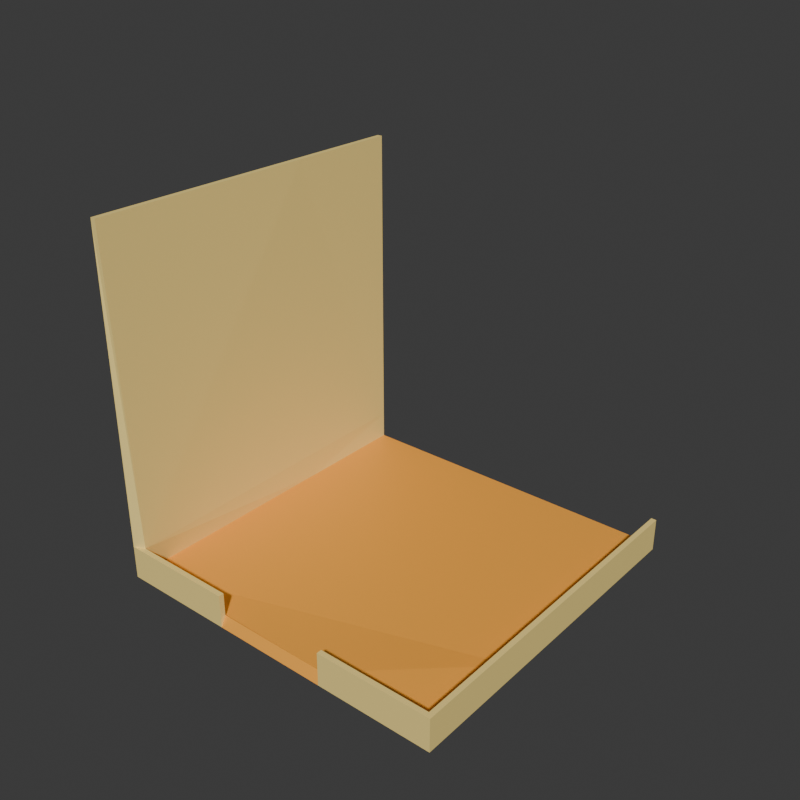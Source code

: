 # Source: room_layout2.blend  (saved by Blender 4.2.66; exported with 4.5.12 LTS)
import bpy
from mathutils import Matrix  # noqa: F401  (used for matrix-valued properties, if any)

bpy.ops.wm.read_factory_settings(use_empty=True)
scene = bpy.context.scene
scene.name = 'Scene'

# ---- collections
col_collection = bpy.data.collections.new('Collection'); scene.collection.children.link(col_collection)

# ---- materials (node trees are filled in below, after node groups)
mat_yellow = bpy.data.materials.new('yellow')
mat_yellow.alpha_threshold = 0.0
mat_yellow.use_transparent_shadow = False
mat_yellow.roughness = 0.5
mat_yellow.line_color = (0.0, 0.0, 0.0, 1.0)
mat_dark_yellow = bpy.data.materials.new('dark yellow')

# ---- material node trees
mat_yellow.use_nodes = True; mat_yellow.node_tree.nodes.clear()
_N = mat_yellow.node_tree.nodes; _L = mat_yellow.node_tree.links
n0 = _N.new('ShaderNodeOutputMaterial'); n0.name = 'Material Output'; n0.location = (300, 300)
n1 = _N.new('ShaderNodeBsdfPrincipled'); n1.name = 'Principled BSDF'; n1.location = (10, 300)
n1.inputs[0].default_value = (1.0, 0.7758, 0.2582, 1.0)
n1.inputs[3].default_value = 1.45
_L.new(n1.outputs[0], n0.inputs[0])
n0.is_active_output = True
mat_dark_yellow.use_nodes = True; mat_dark_yellow.node_tree.nodes.clear()
_N = mat_dark_yellow.node_tree.nodes; _L = mat_dark_yellow.node_tree.links
n0 = _N.new('ShaderNodeBsdfPrincipled'); n0.name = 'Principled BSDF'; n0.location = (10, 300)
n0.inputs[0].default_value = (1.0, 0.4233, 0.05448, 1.0)
n1 = _N.new('ShaderNodeOutputMaterial'); n1.name = 'Material Output'; n1.location = (300, 300)
_L.new(n0.outputs[0], n1.inputs[0])
n1.is_active_output = True

# ---- world
world_world = bpy.data.worlds.new('World'); scene.world = world_world
world_world.use_nodes = True; world_world.node_tree.nodes.clear()
_N = world_world.node_tree.nodes; _L = world_world.node_tree.links
n0 = _N.new('ShaderNodeOutputWorld'); n0.name = 'World Output'; n0.location = (300, 300)
n1 = _N.new('ShaderNodeBackground'); n1.name = 'Background'; n1.location = (10, 300)
n1.inputs[0].default_value = (0.05088, 0.05088, 0.05088, 1.0)
_L.new(n1.outputs[0], n0.inputs[0])
n0.is_active_output = True
world_world.color = (0.05088, 0.05088, 0.05088)
world_world.sun_shadow_jitter_overblur = 0.0

# ---- meshes
me_cube_003 = bpy.data.meshes.new('Cube.003')
me_cube_003.from_pydata([(-1.0, -1.0, -1.0), (-1.0, 1.0, -1.0), (-1.0, 1.0, 1.0), (1.0, -1.0, -1.0), (1.0, 1.0, -1.0), (1.0, 1.0, 1.0), (-1.0, -1.0, -0.8077), (-1.0, 1.0, -0.8077), (1.0, 1.0, -0.8077), (1.0, -1.0, -0.8077), (-1.0, 0.3333, -1.0), (-1.0, -0.3333, -1.0), (1.0, -0.3333, -1.0), (1.0, 0.3333, -1.0), (-1.0, -0.3333, -0.8077), (-1.0, 0.3333, -0.8077), (0.3333, 1.0, -1.0), (-0.3333, 1.0, -1.0), (-0.3333, 1.0, 1.0), (0.3333, 1.0, 1.0), (-0.3333, -1.0, -1.0), (0.3333, -1.0, -1.0), (0.3333, -1.0, -0.8077), (-0.3333, -1.0, -0.8077)], [], [(10, 15, 7, 1), (0, 6, 14, 11), (12, 3, 21, 20, 0, 11, 10, 1, 17, 16, 4, 13), (19, 5, 8, 4, 16, 17, 1, 7, 2, 18), (23, 6, 0, 20, 21, 3, 9, 22)])
me_cube_003.polygons.foreach_set('material_index', [0, 0, 1, 0, 0])
_uv = me_cube_003.uv_layers.new(name='UVMap')
_uv.uv.foreach_set('vector', [0.375, 0.1667, 0.399, 0.1667, 0.399, 0.25, 0.375, 0.25, 0.375, 0.0, 0.399, 0.0, 0.399, 0.08333, 0.375, 0.08333, 0.375, 0.6667, 0.375, 0.75, 0.375, 0.8333, 0.375, 0.9167, 0.375, 1.0, 0.375, 0.08333, 0.375, 0.1667, 0.375, 0.25, 0.375, 0.3333, 0.375, 0.4167, 0.375, 0.5, 0.375, 0.5833, 0.625, 0.4167, 0.625, 0.5, 0.399, 0.5, 0.375, 0.5, 0.375, 0.4167, 0.375, 0.3333, 0.375, 0.25, 0.399, 0.25, 0.625, 0.25, 0.625, 0.3333, 0.399, 0.9167, 0.399, 1.0, 0.375, 1.0, 0.375, 0.9167, 0.375, 0.8333, 0.375, 0.75, 0.399, 0.75, 0.399, 0.8333])
me_cube_003.materials.append(mat_yellow)
me_cube_003.materials.append(mat_dark_yellow)
me_cube_003.update()

# ---- objects
ob_cube = bpy.data.objects.new('Cube', me_cube_003)

# ---- transforms, parenting, visibility, modifiers, constraints
ob_cube.location = (0.0, 0.0, 2.0)
ob_cube.rotation_euler = (0.0, 0.0, 1.571)
ob_cube.scale = (2.0, 2.0, 2.0)
_m = ob_cube.modifiers.new('Solidify', 'SOLIDIFY')
_m.thickness = 0.03
_m.use_even_offset = True

# ---- collection membership
col_collection.objects.link(ob_cube)

# ---- scene / render settings (as saved in the file)
scene.frame_start = 1; scene.frame_end = 250; scene.frame_set(1)
scene.render.engine = 'BLENDER_EEVEE_NEXT'
scene.render.resolution_x = 1080
bpy.context.view_layer.update()

# ---- added for rendering (the .blend has no active camera and no usable light): camera, sun
cam_auto = bpy.data.cameras.new('AutoCamera')
cam_auto.lens = 50.0
cam_auto.sensor_width = 36.0
cam_auto.clip_end = 1000.0
ob_auto_camera = bpy.data.objects.new('AutoCamera', cam_auto)
scene.collection.objects.link(ob_auto_camera)
ob_auto_camera.location = (6.41014, -7.69217, 7.12812)
ob_auto_camera.rotation_euler = (1.09748, -7.21219e-08, 0.694738)
scene.camera = ob_auto_camera
light_auto_sun = bpy.data.lights.new('AutoSun', 'SUN')
light_auto_sun.energy = 3.0
light_auto_sun.angle = 0.0523599
ob_auto_sun = bpy.data.objects.new('AutoSun', light_auto_sun)
scene.collection.objects.link(ob_auto_sun)
ob_auto_sun.rotation_euler = (0.872665, 0.174533, 0.523599)
bpy.context.view_layer.update()
